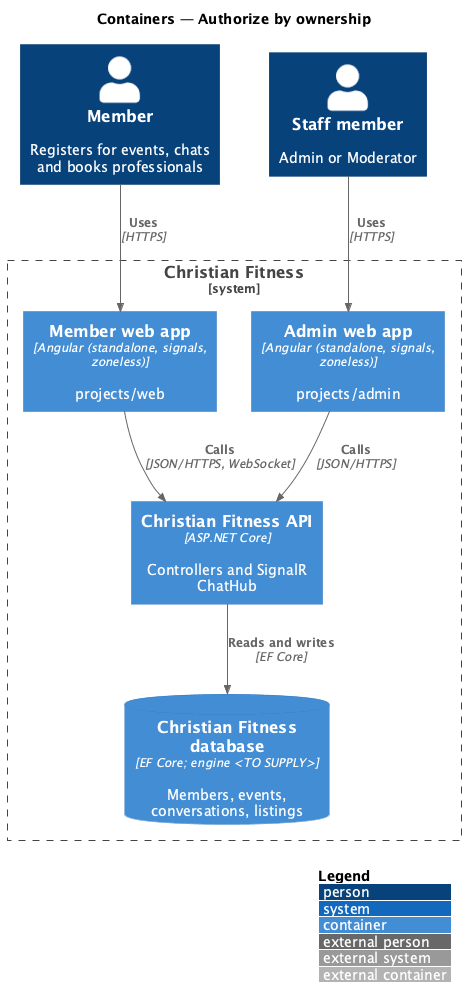

The diagram above was rendered by PlantUML. Its source (embedded in the PNG):
@startuml
!include <C4/C4_Container>
LAYOUT_WITH_LEGEND()
title Containers — Authorize by ownership

Person(member, "Member", "Registers for events, chats and books professionals")
Person(staff, "Staff member", "Admin or Moderator")
System_Boundary(cf, "Christian Fitness") {
  Container(web, "Member web app", "Angular (standalone, signals, zoneless)", "projects/web")
  Container(admin, "Admin web app", "Angular (standalone, signals, zoneless)", "projects/admin")
  Container(api, "Christian Fitness API", "ASP.NET Core", "Controllers and SignalR ChatHub")
  ContainerDb(db, "Christian Fitness database", "EF Core; engine <TO SUPPLY>", "Members, events, conversations, listings")
}

Rel(member, web, "Uses", "HTTPS")
Rel(staff, admin, "Uses", "HTTPS")
Rel(web, api, "Calls", "JSON/HTTPS, WebSocket")
Rel(admin, api, "Calls", "JSON/HTTPS")
Rel(api, db, "Reads and writes", "EF Core")
@enduml